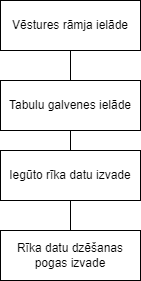

The diagram above was exported from draw.io. Its source (the exported page's mxGraphModel, read from the mxfile embedded in the PNG):
<mxGraphModel dx="1393" dy="766" grid="1" gridSize="10" guides="1" tooltips="1" connect="1" arrows="1" fold="1" page="1" pageScale="1" pageWidth="850" pageHeight="1100" math="0" shadow="0">
  <root>
    <mxCell id="0" />
    <mxCell id="1" parent="0" />
    <mxCell id="xqsuB3vE31f5T4I241iv-5" value="" style="edgeStyle=orthogonalEdgeStyle;rounded=0;orthogonalLoop=1;jettySize=auto;html=1;endArrow=none;endFill=0;" edge="1" parent="1" source="xqsuB3vE31f5T4I241iv-1" target="xqsuB3vE31f5T4I241iv-4">
      <mxGeometry relative="1" as="geometry" />
    </mxCell>
    <mxCell id="xqsuB3vE31f5T4I241iv-1" value="Vēstures rāmja ielāde" style="html=1;whiteSpace=wrap;" vertex="1" parent="1">
      <mxGeometry x="355" y="80" width="140" height="50" as="geometry" />
    </mxCell>
    <mxCell id="xqsuB3vE31f5T4I241iv-8" value="" style="edgeStyle=orthogonalEdgeStyle;rounded=0;orthogonalLoop=1;jettySize=auto;html=1;endArrow=none;endFill=0;" edge="1" parent="1" source="xqsuB3vE31f5T4I241iv-2" target="xqsuB3vE31f5T4I241iv-7">
      <mxGeometry relative="1" as="geometry" />
    </mxCell>
    <mxCell id="xqsuB3vE31f5T4I241iv-2" value="Iegūto rīka datu izvade" style="html=1;whiteSpace=wrap;" vertex="1" parent="1">
      <mxGeometry x="355" y="230" width="140" height="50" as="geometry" />
    </mxCell>
    <mxCell id="xqsuB3vE31f5T4I241iv-6" value="" style="edgeStyle=orthogonalEdgeStyle;rounded=0;orthogonalLoop=1;jettySize=auto;html=1;endArrow=none;endFill=0;" edge="1" parent="1" source="xqsuB3vE31f5T4I241iv-4" target="xqsuB3vE31f5T4I241iv-2">
      <mxGeometry relative="1" as="geometry" />
    </mxCell>
    <mxCell id="xqsuB3vE31f5T4I241iv-4" value="Tabulu galvenes ielāde" style="html=1;whiteSpace=wrap;" vertex="1" parent="1">
      <mxGeometry x="355" y="160" width="140" height="50" as="geometry" />
    </mxCell>
    <mxCell id="xqsuB3vE31f5T4I241iv-7" value="Rīka datu dzēšanas pogas izvade" style="html=1;whiteSpace=wrap;" vertex="1" parent="1">
      <mxGeometry x="355" y="310" width="140" height="50" as="geometry" />
    </mxCell>
  </root>
</mxGraphModel>